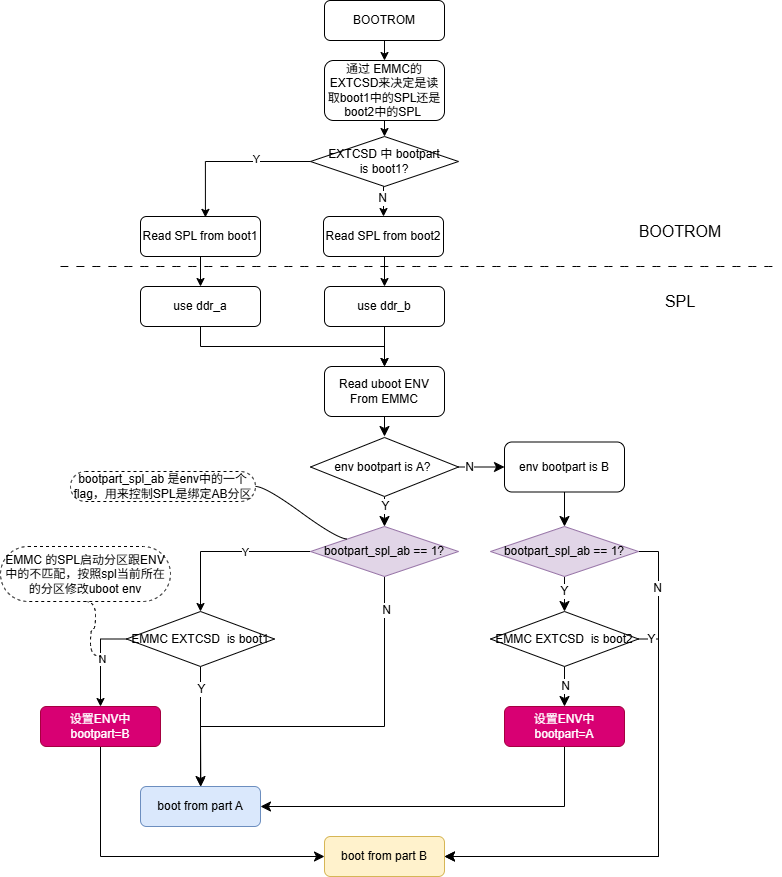

The diagram above was exported from draw.io. Its source (the exported page's mxGraphModel, read from the mxfile embedded in the PNG):
<mxGraphModel dx="1588" dy="818" grid="1" gridSize="10" guides="1" tooltips="1" connect="1" arrows="1" fold="1" page="1" pageScale="1" pageWidth="827" pageHeight="1169" math="0" shadow="0">
  <root>
    <mxCell id="0" />
    <mxCell id="1" parent="0" />
    <mxCell id="13R-B0u_wIFotcgnrLy4-9" edge="1" parent="1" source="13R-B0u_wIFotcgnrLy4-1" style="edgeStyle=orthogonalEdgeStyle;rounded=0;orthogonalLoop=1;jettySize=auto;html=1;exitX=0.5;exitY=1;exitDx=0;exitDy=0;entryX=0.5;entryY=0;entryDx=0;entryDy=0;" target="13R-B0u_wIFotcgnrLy4-4">
      <mxGeometry relative="1" as="geometry" />
    </mxCell>
    <mxCell id="13R-B0u_wIFotcgnrLy4-1" parent="1" style="rounded=1;whiteSpace=wrap;html=1;" value="通过 EMMC的 EXTCSD来决定是读取boot1中的SPL还是boot2中的SPL&amp;nbsp;" vertex="1">
      <mxGeometry height="60" width="120" x="354" y="174" as="geometry" />
    </mxCell>
    <mxCell id="13R-B0u_wIFotcgnrLy4-3" edge="1" parent="1" source="13R-B0u_wIFotcgnrLy4-2" style="edgeStyle=orthogonalEdgeStyle;rounded=0;orthogonalLoop=1;jettySize=auto;html=1;exitX=0.5;exitY=1;exitDx=0;exitDy=0;entryX=0.5;entryY=0;entryDx=0;entryDy=0;" target="13R-B0u_wIFotcgnrLy4-1">
      <mxGeometry relative="1" as="geometry" />
    </mxCell>
    <mxCell id="13R-B0u_wIFotcgnrLy4-2" parent="1" style="rounded=1;whiteSpace=wrap;html=1;" value="BOOTROM" vertex="1">
      <mxGeometry height="40" width="120" x="354" y="114" as="geometry" />
    </mxCell>
    <mxCell id="13R-B0u_wIFotcgnrLy4-8" edge="1" parent="1" source="13R-B0u_wIFotcgnrLy4-4" style="edgeStyle=orthogonalEdgeStyle;rounded=0;orthogonalLoop=1;jettySize=auto;html=1;exitX=0.5;exitY=1;exitDx=0;exitDy=0;entryX=0.5;entryY=0;entryDx=0;entryDy=0;" target="13R-B0u_wIFotcgnrLy4-6">
      <mxGeometry relative="1" as="geometry" />
    </mxCell>
    <mxCell id="UMLodf0Rdx6wysb4GcY3-38" connectable="0" parent="13R-B0u_wIFotcgnrLy4-8" style="edgeLabel;html=1;align=center;verticalAlign=middle;resizable=0;points=[];fontSize=12;" value="N" vertex="1">
      <mxGeometry relative="1" x="-0.2487" y="-2" as="geometry">
        <mxPoint as="offset" />
      </mxGeometry>
    </mxCell>
    <mxCell id="13R-B0u_wIFotcgnrLy4-4" parent="1" style="rhombus;whiteSpace=wrap;html=1;" value="EXTCSD 中 bootpart&lt;div&gt;is boot1?&lt;/div&gt;" vertex="1">
      <mxGeometry height="50" width="148" x="340" y="250" as="geometry" />
    </mxCell>
    <mxCell id="13R-B0u_wIFotcgnrLy4-34" edge="1" parent="1" source="13R-B0u_wIFotcgnrLy4-5" style="edgeStyle=orthogonalEdgeStyle;rounded=0;orthogonalLoop=1;jettySize=auto;html=1;exitX=0.5;exitY=1;exitDx=0;exitDy=0;entryX=0.5;entryY=0;entryDx=0;entryDy=0;" target="13R-B0u_wIFotcgnrLy4-31">
      <mxGeometry relative="1" as="geometry" />
    </mxCell>
    <mxCell id="13R-B0u_wIFotcgnrLy4-5" parent="1" style="rounded=1;whiteSpace=wrap;html=1;" value="Read SPL from boot1" vertex="1">
      <mxGeometry height="40" width="120" x="170" y="330" as="geometry" />
    </mxCell>
    <mxCell id="13R-B0u_wIFotcgnrLy4-35" edge="1" parent="1" source="13R-B0u_wIFotcgnrLy4-6" style="edgeStyle=orthogonalEdgeStyle;rounded=0;orthogonalLoop=1;jettySize=auto;html=1;exitX=0.5;exitY=1;exitDx=0;exitDy=0;entryX=0.5;entryY=0;entryDx=0;entryDy=0;" target="13R-B0u_wIFotcgnrLy4-32">
      <mxGeometry relative="1" as="geometry" />
    </mxCell>
    <mxCell id="13R-B0u_wIFotcgnrLy4-6" parent="1" style="rounded=1;whiteSpace=wrap;html=1;" value="Read SPL from boot2" vertex="1">
      <mxGeometry height="40" width="120" x="353" y="330" as="geometry" />
    </mxCell>
    <mxCell id="13R-B0u_wIFotcgnrLy4-7" edge="1" parent="1" source="13R-B0u_wIFotcgnrLy4-4" style="edgeStyle=orthogonalEdgeStyle;rounded=0;orthogonalLoop=1;jettySize=auto;html=1;exitX=0;exitY=0.5;exitDx=0;exitDy=0;entryX=0.541;entryY=0.022;entryDx=0;entryDy=0;entryPerimeter=0;" target="13R-B0u_wIFotcgnrLy4-5">
      <mxGeometry relative="1" as="geometry" />
    </mxCell>
    <mxCell id="13R-B0u_wIFotcgnrLy4-10" connectable="0" parent="13R-B0u_wIFotcgnrLy4-7" style="edgeLabel;html=1;align=center;verticalAlign=middle;resizable=0;points=[];" value="Y" vertex="1">
      <mxGeometry relative="1" x="-0.3217" y="-3" as="geometry">
        <mxPoint as="offset" />
      </mxGeometry>
    </mxCell>
    <mxCell id="UMLodf0Rdx6wysb4GcY3-8" edge="1" parent="1" source="13R-B0u_wIFotcgnrLy4-11" style="edgeStyle=none;curved=1;rounded=0;orthogonalLoop=1;jettySize=auto;html=1;exitX=0.5;exitY=1;exitDx=0;exitDy=0;fontSize=12;startSize=8;endSize=8;">
      <mxGeometry relative="1" as="geometry">
        <mxPoint x="414" y="550" as="targetPoint" />
      </mxGeometry>
    </mxCell>
    <mxCell id="13R-B0u_wIFotcgnrLy4-11" parent="1" style="rounded=1;whiteSpace=wrap;html=1;" value="Read uboot ENV From EMMC" vertex="1">
      <mxGeometry height="50" width="120" x="354" y="480" as="geometry" />
    </mxCell>
    <mxCell id="13R-B0u_wIFotcgnrLy4-21" edge="1" parent="1" source="13R-B0u_wIFotcgnrLy4-12" style="edgeStyle=orthogonalEdgeStyle;rounded=0;orthogonalLoop=1;jettySize=auto;html=1;exitX=0;exitY=0.5;exitDx=0;exitDy=0;entryX=0.5;entryY=0;entryDx=0;entryDy=0;" target="13R-B0u_wIFotcgnrLy4-18">
      <mxGeometry relative="1" as="geometry" />
    </mxCell>
    <mxCell id="13R-B0u_wIFotcgnrLy4-25" connectable="0" parent="13R-B0u_wIFotcgnrLy4-21" style="edgeLabel;html=1;align=center;verticalAlign=middle;resizable=0;points=[];" value="Y" vertex="1">
      <mxGeometry relative="1" x="-0.2194" as="geometry">
        <mxPoint as="offset" />
      </mxGeometry>
    </mxCell>
    <mxCell id="UMLodf0Rdx6wysb4GcY3-21" edge="1" parent="1" source="13R-B0u_wIFotcgnrLy4-12" style="edgeStyle=orthogonalEdgeStyle;rounded=0;orthogonalLoop=1;jettySize=auto;html=1;exitX=0.5;exitY=1;exitDx=0;exitDy=0;entryX=0.5;entryY=0;entryDx=0;entryDy=0;fontSize=12;startSize=8;endSize=8;" target="13R-B0u_wIFotcgnrLy4-30">
      <mxGeometry relative="1" as="geometry">
        <Array as="points">
          <mxPoint x="414" y="840" />
          <mxPoint x="230" y="840" />
        </Array>
      </mxGeometry>
    </mxCell>
    <mxCell id="UMLodf0Rdx6wysb4GcY3-36" connectable="0" parent="UMLodf0Rdx6wysb4GcY3-21" style="edgeLabel;html=1;align=center;verticalAlign=middle;resizable=0;points=[];fontSize=12;" value="N" vertex="1">
      <mxGeometry relative="1" x="-0.8303" y="1" as="geometry">
        <mxPoint as="offset" />
      </mxGeometry>
    </mxCell>
    <mxCell id="13R-B0u_wIFotcgnrLy4-12" parent="1" style="rhombus;whiteSpace=wrap;html=1;fillColor=#e1d5e7;strokeColor=#9673a6;" value="bootpart_spl_ab == 1?" vertex="1">
      <mxGeometry height="50" width="148" x="340" y="640" as="geometry" />
    </mxCell>
    <mxCell id="UMLodf0Rdx6wysb4GcY3-26" edge="1" parent="1" source="13R-B0u_wIFotcgnrLy4-16" style="edgeStyle=orthogonalEdgeStyle;rounded=0;orthogonalLoop=1;jettySize=auto;html=1;exitX=0.5;exitY=1;exitDx=0;exitDy=0;entryX=0;entryY=0.5;entryDx=0;entryDy=0;fontSize=12;startSize=8;endSize=8;" target="13R-B0u_wIFotcgnrLy4-39">
      <mxGeometry relative="1" as="geometry" />
    </mxCell>
    <mxCell id="13R-B0u_wIFotcgnrLy4-16" parent="1" style="rounded=1;whiteSpace=wrap;html=1;fillColor=#d80073;fontColor=#ffffff;strokeColor=#A50040;" value="设置ENV中 bootpart=B" vertex="1">
      <mxGeometry height="40" width="120" x="70" y="820" as="geometry" />
    </mxCell>
    <mxCell id="13R-B0u_wIFotcgnrLy4-28" edge="1" parent="1" source="13R-B0u_wIFotcgnrLy4-18" style="edgeStyle=orthogonalEdgeStyle;rounded=0;orthogonalLoop=1;jettySize=auto;html=1;exitX=0;exitY=0.5;exitDx=0;exitDy=0;entryX=0.5;entryY=0;entryDx=0;entryDy=0;" target="13R-B0u_wIFotcgnrLy4-16">
      <mxGeometry relative="1" as="geometry" />
    </mxCell>
    <mxCell id="13R-B0u_wIFotcgnrLy4-41" connectable="0" parent="13R-B0u_wIFotcgnrLy4-28" style="edgeLabel;html=1;align=center;verticalAlign=middle;resizable=0;points=[];" value="N" vertex="1">
      <mxGeometry relative="1" x="-0.022" y="1" as="geometry">
        <mxPoint as="offset" />
      </mxGeometry>
    </mxCell>
    <mxCell id="13R-B0u_wIFotcgnrLy4-40" edge="1" parent="1" source="13R-B0u_wIFotcgnrLy4-18" style="edgeStyle=orthogonalEdgeStyle;rounded=0;orthogonalLoop=1;jettySize=auto;html=1;exitX=0.5;exitY=1;exitDx=0;exitDy=0;">
      <mxGeometry relative="1" as="geometry">
        <mxPoint x="230.33333333333348" y="900" as="targetPoint" />
      </mxGeometry>
    </mxCell>
    <mxCell id="UMLodf0Rdx6wysb4GcY3-23" connectable="0" parent="13R-B0u_wIFotcgnrLy4-40" style="edgeLabel;html=1;align=center;verticalAlign=middle;resizable=0;points=[];fontSize=12;" value="Y" vertex="1">
      <mxGeometry relative="1" x="-0.6424" as="geometry">
        <mxPoint as="offset" />
      </mxGeometry>
    </mxCell>
    <mxCell id="13R-B0u_wIFotcgnrLy4-18" parent="1" style="rhombus;whiteSpace=wrap;html=1;" value="EMMC EXTCSD&amp;nbsp; is&amp;nbsp;boot1" vertex="1">
      <mxGeometry height="55" width="148" x="156" y="725" as="geometry" />
    </mxCell>
    <mxCell id="UMLodf0Rdx6wysb4GcY3-28" edge="1" parent="1" source="13R-B0u_wIFotcgnrLy4-19" style="edgeStyle=none;curved=1;rounded=0;orthogonalLoop=1;jettySize=auto;html=1;exitX=0.5;exitY=1;exitDx=0;exitDy=0;entryX=0.5;entryY=0;entryDx=0;entryDy=0;fontSize=12;startSize=8;endSize=8;" target="13R-B0u_wIFotcgnrLy4-22">
      <mxGeometry relative="1" as="geometry" />
    </mxCell>
    <mxCell id="UMLodf0Rdx6wysb4GcY3-30" connectable="0" parent="UMLodf0Rdx6wysb4GcY3-28" style="edgeLabel;html=1;align=center;verticalAlign=middle;resizable=0;points=[];fontSize=12;" value="N" vertex="1">
      <mxGeometry relative="1" x="-0.0619" as="geometry">
        <mxPoint as="offset" />
      </mxGeometry>
    </mxCell>
    <mxCell id="UMLodf0Rdx6wysb4GcY3-32" edge="1" parent="1" source="13R-B0u_wIFotcgnrLy4-19" style="edgeStyle=orthogonalEdgeStyle;rounded=0;orthogonalLoop=1;jettySize=auto;html=1;exitX=1;exitY=0.5;exitDx=0;exitDy=0;entryX=1;entryY=0.5;entryDx=0;entryDy=0;fontSize=12;startSize=8;endSize=8;" target="13R-B0u_wIFotcgnrLy4-39">
      <mxGeometry relative="1" as="geometry" />
    </mxCell>
    <mxCell id="UMLodf0Rdx6wysb4GcY3-33" connectable="0" parent="UMLodf0Rdx6wysb4GcY3-32" style="edgeLabel;html=1;align=center;verticalAlign=middle;resizable=0;points=[];fontSize=12;" value="Y" vertex="1">
      <mxGeometry relative="1" x="-0.5923" y="-1" as="geometry">
        <mxPoint x="-7" y="-72" as="offset" />
      </mxGeometry>
    </mxCell>
    <mxCell id="13R-B0u_wIFotcgnrLy4-19" parent="1" style="rhombus;whiteSpace=wrap;html=1;" value="EMMC EXTCSD&amp;nbsp; is&amp;nbsp;boot2" vertex="1">
      <mxGeometry height="55" width="148" x="520" y="725" as="geometry" />
    </mxCell>
    <mxCell id="UMLodf0Rdx6wysb4GcY3-34" edge="1" parent="1" source="13R-B0u_wIFotcgnrLy4-22" style="edgeStyle=orthogonalEdgeStyle;rounded=0;orthogonalLoop=1;jettySize=auto;html=1;exitX=0.5;exitY=1;exitDx=0;exitDy=0;entryX=1;entryY=0.5;entryDx=0;entryDy=0;fontSize=12;startSize=8;endSize=8;" target="13R-B0u_wIFotcgnrLy4-30">
      <mxGeometry relative="1" as="geometry" />
    </mxCell>
    <mxCell id="13R-B0u_wIFotcgnrLy4-22" parent="1" style="rounded=1;whiteSpace=wrap;html=1;fillColor=#d80073;fontColor=#ffffff;strokeColor=#A50040;" value="设置ENV中 bootpart=A" vertex="1">
      <mxGeometry height="40" width="120" x="534" y="820" as="geometry" />
    </mxCell>
    <mxCell id="13R-B0u_wIFotcgnrLy4-30" parent="1" style="rounded=1;whiteSpace=wrap;html=1;fillColor=#dae8fc;strokeColor=#6c8ebf;" value="boot from part A" vertex="1">
      <mxGeometry height="40" width="120" x="170" y="900" as="geometry" />
    </mxCell>
    <mxCell id="13R-B0u_wIFotcgnrLy4-37" edge="1" parent="1" source="13R-B0u_wIFotcgnrLy4-31" style="edgeStyle=orthogonalEdgeStyle;rounded=0;orthogonalLoop=1;jettySize=auto;html=1;exitX=0.5;exitY=1;exitDx=0;exitDy=0;entryX=0.5;entryY=0;entryDx=0;entryDy=0;" target="13R-B0u_wIFotcgnrLy4-11">
      <mxGeometry relative="1" as="geometry" />
    </mxCell>
    <mxCell id="13R-B0u_wIFotcgnrLy4-31" parent="1" style="rounded=1;whiteSpace=wrap;html=1;" value="use ddr_a" vertex="1">
      <mxGeometry height="40" width="120" x="170" y="400" as="geometry" />
    </mxCell>
    <mxCell id="13R-B0u_wIFotcgnrLy4-36" edge="1" parent="1" source="13R-B0u_wIFotcgnrLy4-32" style="edgeStyle=orthogonalEdgeStyle;rounded=0;orthogonalLoop=1;jettySize=auto;html=1;exitX=0.5;exitY=1;exitDx=0;exitDy=0;" target="13R-B0u_wIFotcgnrLy4-11">
      <mxGeometry relative="1" as="geometry" />
    </mxCell>
    <mxCell id="13R-B0u_wIFotcgnrLy4-32" parent="1" style="rounded=1;whiteSpace=wrap;html=1;" value="use ddr_b" vertex="1">
      <mxGeometry height="40" width="120" x="354" y="400" as="geometry" />
    </mxCell>
    <mxCell id="13R-B0u_wIFotcgnrLy4-39" parent="1" style="rounded=1;whiteSpace=wrap;html=1;fillColor=#fff2cc;strokeColor=#d6b656;" value="boot from part B" vertex="1">
      <mxGeometry height="40" width="120" x="354" y="950" as="geometry" />
    </mxCell>
    <mxCell id="UMLodf0Rdx6wysb4GcY3-6" edge="1" parent="1" source="UMLodf0Rdx6wysb4GcY3-5" style="edgeStyle=entityRelationEdgeStyle;curved=1;rounded=0;orthogonalLoop=1;jettySize=auto;html=1;startArrow=none;endArrow=none;segment=10;sourcePerimeterSpacing=0;targetPerimeterSpacing=0;exitX=0.5;exitY=1;exitDx=0;exitDy=0;fontSize=12;startSize=8;endSize=8;dashed=1;">
      <mxGeometry relative="1" as="geometry">
        <mxPoint x="130" y="770" as="targetPoint" />
      </mxGeometry>
    </mxCell>
    <mxCell id="UMLodf0Rdx6wysb4GcY3-5" parent="1" style="whiteSpace=wrap;html=1;rounded=1;arcSize=50;align=center;verticalAlign=middle;strokeWidth=1;autosize=1;spacing=4;treeFolding=1;treeMoving=1;newEdgeStyle={&quot;edgeStyle&quot;:&quot;entityRelationEdgeStyle&quot;,&quot;startArrow&quot;:&quot;none&quot;,&quot;endArrow&quot;:&quot;none&quot;,&quot;segment&quot;:10,&quot;curved&quot;:1,&quot;sourcePerimeterSpacing&quot;:0,&quot;targetPerimeterSpacing&quot;:0};dashed=1;" value="EMMC 的SPL启动分区跟ENV中的不匹配，按照spl当前所在的分区修改uboot env" vertex="1">
      <mxGeometry height="55" width="170" x="30" y="660" as="geometry" />
    </mxCell>
    <mxCell id="UMLodf0Rdx6wysb4GcY3-10" edge="1" parent="1" source="UMLodf0Rdx6wysb4GcY3-7" style="edgeStyle=none;curved=1;rounded=0;orthogonalLoop=1;jettySize=auto;html=1;exitX=0.5;exitY=1;exitDx=0;exitDy=0;entryX=0.5;entryY=0;entryDx=0;entryDy=0;fontSize=12;startSize=8;endSize=8;" target="13R-B0u_wIFotcgnrLy4-12">
      <mxGeometry relative="1" as="geometry" />
    </mxCell>
    <mxCell id="UMLodf0Rdx6wysb4GcY3-22" connectable="0" parent="UMLodf0Rdx6wysb4GcY3-10" style="edgeLabel;html=1;align=center;verticalAlign=middle;resizable=0;points=[];fontSize=12;" value="Y" vertex="1">
      <mxGeometry relative="1" x="-0.381" as="geometry">
        <mxPoint as="offset" />
      </mxGeometry>
    </mxCell>
    <mxCell id="UMLodf0Rdx6wysb4GcY3-15" edge="1" parent="1" source="UMLodf0Rdx6wysb4GcY3-7" style="edgeStyle=none;curved=1;rounded=0;orthogonalLoop=1;jettySize=auto;html=1;exitX=1;exitY=0.5;exitDx=0;exitDy=0;entryX=0;entryY=0.5;entryDx=0;entryDy=0;fontSize=12;startSize=8;endSize=8;" target="UMLodf0Rdx6wysb4GcY3-13">
      <mxGeometry relative="1" as="geometry" />
    </mxCell>
    <mxCell id="UMLodf0Rdx6wysb4GcY3-16" connectable="0" parent="UMLodf0Rdx6wysb4GcY3-15" style="edgeLabel;html=1;align=center;verticalAlign=middle;resizable=0;points=[];fontSize=12;" value="N" vertex="1">
      <mxGeometry relative="1" x="-0.5446" as="geometry">
        <mxPoint as="offset" />
      </mxGeometry>
    </mxCell>
    <mxCell id="UMLodf0Rdx6wysb4GcY3-7" parent="1" style="rhombus;whiteSpace=wrap;html=1;" value="env bootpart is A?&amp;nbsp;" vertex="1">
      <mxGeometry height="59" width="148" x="340" y="551" as="geometry" />
    </mxCell>
    <mxCell id="UMLodf0Rdx6wysb4GcY3-18" edge="1" parent="1" source="UMLodf0Rdx6wysb4GcY3-13" style="edgeStyle=none;curved=1;rounded=0;orthogonalLoop=1;jettySize=auto;html=1;exitX=0.5;exitY=1;exitDx=0;exitDy=0;entryX=0.5;entryY=0;entryDx=0;entryDy=0;fontSize=12;startSize=8;endSize=8;" target="UMLodf0Rdx6wysb4GcY3-17">
      <mxGeometry relative="1" as="geometry" />
    </mxCell>
    <mxCell id="UMLodf0Rdx6wysb4GcY3-13" parent="1" style="rounded=1;whiteSpace=wrap;html=1;" value="env bootpart is B" vertex="1">
      <mxGeometry height="50" width="120" x="534" y="555.5" as="geometry" />
    </mxCell>
    <mxCell id="UMLodf0Rdx6wysb4GcY3-27" edge="1" parent="1" source="UMLodf0Rdx6wysb4GcY3-17" style="edgeStyle=none;curved=1;rounded=0;orthogonalLoop=1;jettySize=auto;html=1;exitX=0.5;exitY=1;exitDx=0;exitDy=0;fontSize=12;startSize=8;endSize=8;" target="13R-B0u_wIFotcgnrLy4-19">
      <mxGeometry relative="1" as="geometry" />
    </mxCell>
    <mxCell id="UMLodf0Rdx6wysb4GcY3-29" connectable="0" parent="UMLodf0Rdx6wysb4GcY3-27" style="edgeLabel;html=1;align=center;verticalAlign=middle;resizable=0;points=[];fontSize=12;" value="Y" vertex="1">
      <mxGeometry relative="1" x="-0.2231" y="-1" as="geometry">
        <mxPoint as="offset" />
      </mxGeometry>
    </mxCell>
    <mxCell id="UMLodf0Rdx6wysb4GcY3-35" edge="1" parent="1" source="UMLodf0Rdx6wysb4GcY3-17" style="edgeStyle=orthogonalEdgeStyle;rounded=0;orthogonalLoop=1;jettySize=auto;html=1;exitX=1;exitY=0.5;exitDx=0;exitDy=0;entryX=1;entryY=0.5;entryDx=0;entryDy=0;fontSize=12;startSize=8;endSize=8;" target="13R-B0u_wIFotcgnrLy4-39">
      <mxGeometry relative="1" as="geometry" />
    </mxCell>
    <mxCell id="UMLodf0Rdx6wysb4GcY3-37" connectable="0" parent="UMLodf0Rdx6wysb4GcY3-35" style="edgeLabel;html=1;align=center;verticalAlign=middle;resizable=0;points=[];fontSize=12;" value="N" vertex="1">
      <mxGeometry relative="1" x="-0.7938" y="-2" as="geometry">
        <mxPoint as="offset" />
      </mxGeometry>
    </mxCell>
    <mxCell id="UMLodf0Rdx6wysb4GcY3-17" parent="1" style="rhombus;whiteSpace=wrap;html=1;fillColor=#e1d5e7;strokeColor=#9673a6;" value="bootpart_spl_ab == 1?" vertex="1">
      <mxGeometry height="50" width="148" x="520" y="640" as="geometry" />
    </mxCell>
    <mxCell id="UMLodf0Rdx6wysb4GcY3-39" edge="1" parent="1" style="endArrow=none;html=1;rounded=0;fontSize=12;startSize=8;endSize=8;curved=1;dashed=1;dashPattern=8 8;" value="">
      <mxGeometry height="50" relative="1" width="50" as="geometry">
        <mxPoint x="90" y="380" as="sourcePoint" />
        <mxPoint x="810" y="380" as="targetPoint" />
      </mxGeometry>
    </mxCell>
    <mxCell id="UMLodf0Rdx6wysb4GcY3-40" parent="1" style="text;html=1;whiteSpace=wrap;strokeColor=none;fillColor=none;align=center;verticalAlign=middle;rounded=0;fontSize=16;" value="BOOTROM" vertex="1">
      <mxGeometry height="30" width="60" x="680" y="330" as="geometry" />
    </mxCell>
    <mxCell id="UMLodf0Rdx6wysb4GcY3-41" parent="1" style="text;html=1;whiteSpace=wrap;strokeColor=none;fillColor=none;align=center;verticalAlign=middle;rounded=0;fontSize=16;" value="SPL" vertex="1">
      <mxGeometry height="30" width="60" x="680" y="400" as="geometry" />
    </mxCell>
    <mxCell id="JTQQvDvF7RomwSiibUmV-3" edge="1" parent="1" source="JTQQvDvF7RomwSiibUmV-2" style="edgeStyle=entityRelationEdgeStyle;rounded=0;orthogonalLoop=1;jettySize=auto;html=1;startArrow=none;endArrow=none;segment=10;curved=1;sourcePerimeterSpacing=0;targetPerimeterSpacing=0;entryX=0;entryY=0;entryDx=0;entryDy=0;" target="13R-B0u_wIFotcgnrLy4-12">
      <mxGeometry relative="1" as="geometry" />
    </mxCell>
    <mxCell id="JTQQvDvF7RomwSiibUmV-2" parent="1" style="whiteSpace=wrap;html=1;rounded=1;arcSize=50;align=center;verticalAlign=middle;strokeWidth=1;autosize=1;spacing=4;treeFolding=1;treeMoving=1;newEdgeStyle={&quot;edgeStyle&quot;:&quot;entityRelationEdgeStyle&quot;,&quot;startArrow&quot;:&quot;none&quot;,&quot;endArrow&quot;:&quot;none&quot;,&quot;segment&quot;:10,&quot;curved&quot;:1,&quot;sourcePerimeterSpacing&quot;:0,&quot;targetPerimeterSpacing&quot;:0};dashed=1;" value="bootpart_spl_ab 是env中的一个flag，用来控制SPL是绑定AB分区" vertex="1">
      <mxGeometry height="30" width="185" x="100" y="585" as="geometry" />
    </mxCell>
  </root>
</mxGraphModel>